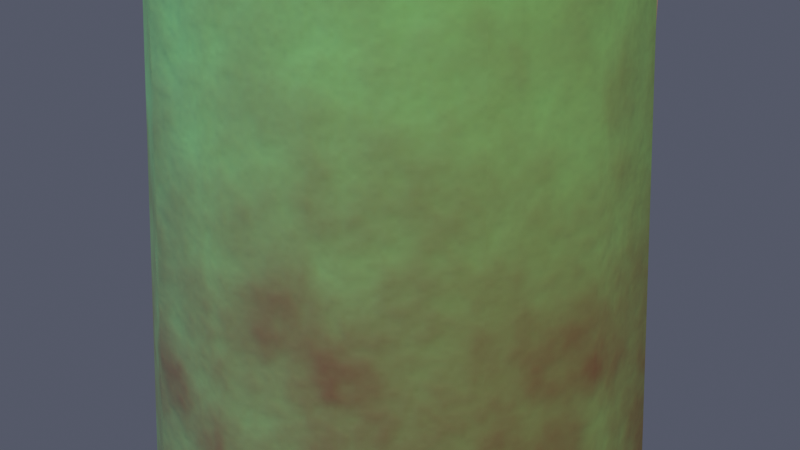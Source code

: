# Source: g67_pz_bin.blend  (saved by Blender 5.3.31; exported with 4.5.12 LTS)
import bpy
from mathutils import Matrix  # noqa: F401  (used for matrix-valued properties, if any)

bpy.ops.wm.read_factory_settings(use_empty=True)
scene = bpy.context.scene
scene.name = 'Scene'

# ---- images (referenced by path relative to the original .blend; pixels are not part of the script)
import os
ASSET_DIR = os.environ.get("B2B_ASSET_DIR", "")  # directory of the original .blend (textures are referenced by path, not embedded)
HERE = os.path.dirname(os.path.abspath(__file__))  # packed textures are extracted next to this script under _unpacked/

def load_image(name, relpath, width, height, colorspace="sRGB"):
    """Load a texture the original file referenced (path relative to the .blend, or extracted next to this script)."""
    p = next((c for c in (os.path.join(HERE, relpath), os.path.join(ASSET_DIR, relpath)) if relpath and os.path.exists(c)), "")
    if p:
        img = bpy.data.images.load(p, check_existing=True)
        img.name = name
    else:  # same state as the original file: an image datablock whose file is absent (Cycles renders it pink)
        img = bpy.data.images.new(name, width, height)
        img.source = "FILE"
        img.filepath = "//" + (relpath or name)
    img.colorspace_settings.name = colorspace
    return img
img_g67_pz_bin_bc_001 = load_image('g67_pz_bin_bc.001', '_unpacked/g67_pz_bin_bc.873e2231.png', 512, 512, 'sRGB')
img_g67_pz_bin_orm = load_image('g67_pz_bin_orm', '_unpacked/g67_pz_bin_orm.a01322c8.png', 512, 512, 'Non-Color')
img_g67_pz_bin_n = load_image('g67_pz_bin_n', '_unpacked/g67_pz_bin_n.5721b49a.png', 512, 512, 'Non-Color')

# ---- materials (node trees are filled in below, after node groups)
mat_g67_pz_bin = bpy.data.materials.new('g67_pz_bin')

# ---- material node trees
mat_g67_pz_bin.use_nodes = True; mat_g67_pz_bin.node_tree.nodes.clear()
_N = mat_g67_pz_bin.node_tree.nodes; _L = mat_g67_pz_bin.node_tree.links
n0 = _N.new('ShaderNodeOutputMaterial'); n0.name = 'Material Output'; n0.location = (800, 0)
n1 = _N.new('ShaderNodeBsdfPrincipled'); n1.name = 'Principled BSDF'; n1.location = (500, 0)
n1.inputs[10].default_value = 0.005
n2 = _N.new('ShaderNodeTexImage'); n2.name = 'Image Texture'; n2.location = (0, 300)
n2.image = img_g67_pz_bin_bc_001
n3 = _N.new('ShaderNodeTexImage'); n3.name = 'Image Texture.001'; n3.location = (0, 0)
n3.image = img_g67_pz_bin_orm
n4 = _N.new('ShaderNodeSeparateColor'); n4.name = 'Separate Color'; n4.location = (250, 0)
n5 = _N.new('ShaderNodeTexImage'); n5.name = 'Image Texture.002'; n5.location = (0, -300)
n5.image = img_g67_pz_bin_n
n6 = _N.new('ShaderNodeNormalMap'); n6.name = 'Normal Map'; n6.location = (250, -300)
n6.width = 160
_L.new(n1.outputs[0], n0.inputs[0])
_L.new(n2.outputs[0], n1.inputs[0])
_L.new(n3.outputs[0], n4.inputs[0])
_L.new(n4.outputs[1], n1.inputs[2])
_L.new(n4.outputs[2], n1.inputs[1])
_L.new(n5.outputs[0], n6.inputs[1])
_L.new(n6.outputs[0], n1.inputs[5])
n0.is_active_output = True

# ---- world
world_w = bpy.data.worlds.new('w'); scene.world = world_w
world_w.use_nodes = True; world_w.node_tree.nodes.clear()
_N = world_w.node_tree.nodes; _L = world_w.node_tree.links
n0 = _N.new('ShaderNodeBackground'); n0.name = 'Background'; n0.location = (-200, 100)
n0.inputs[0].default_value = (0.09, 0.1, 0.14, 1.0)
n1 = _N.new('ShaderNodeOutputWorld'); n1.name = 'World Output'; n1.location = (200, 100)
_L.new(n0.outputs[0], n1.inputs[0])
n1.is_active_output = True

# ---- cameras
cam_cam = bpy.data.cameras.new('cam')

# ---- lights
light_key = bpy.data.lights.new('key', 'AREA')
light_key.energy = 220.0
light_key.size = 3.0
light_warm = bpy.data.lights.new('warm', 'POINT')
light_warm.color = (1.0, 0.68, 0.38)
light_warm.energy = 260.0
light_warm.shadow_soft_size = 0.2

# ---- meshes
me_g67_pz_bin = bpy.data.meshes.new('g67_pz_bin')
me_g67_pz_bin.from_pydata([(-2.328e-10, 0.2097, -0.35), (0.0, 0.2196, -0.34), (2.328e-10, 0.1797, 0.35), (0.0, 0.1904, 0.34), (0.091, 0.189, -0.35), (0.09527, 0.1978, -0.34), (0.07799, 0.1619, 0.35), (0.08262, 0.1716, 0.34), (0.164, 0.1308, -0.35), (0.1717, 0.1369, -0.34), (0.1405, 0.1121, 0.35), (0.1489, 0.1187, 0.34), (0.2045, 0.04667, -0.35), (0.2141, 0.04886, -0.34), (0.1752, 0.04, 0.35), (0.1857, 0.04237, 0.34), (0.2045, -0.04667, -0.35), (0.2141, -0.04886, -0.34), (0.1752, -0.04, 0.35), (0.1857, -0.04237, 0.34), (0.164, -0.1308, -0.35), (0.1717, -0.1369, -0.34), (0.1405, -0.1121, 0.35), (0.1489, -0.1187, 0.34), (0.091, -0.189, -0.35), (0.09527, -0.1978, -0.34), (0.07799, -0.1619, 0.35), (0.08262, -0.1716, 0.34), (2.328e-10, -0.2097, -0.35), (0.0, -0.2196, -0.34), (-2.328e-10, -0.1797, 0.35), (0.0, -0.1904, 0.34), (-0.091, -0.189, -0.35), (-0.09527, -0.1978, -0.34), (-0.07799, -0.1619, 0.35), (-0.08262, -0.1716, 0.34), (-0.164, -0.1308, -0.35), (-0.1717, -0.1369, -0.34), (-0.1405, -0.1121, 0.35), (-0.1489, -0.1187, 0.34), (-0.2045, -0.04667, -0.35), (-0.2141, -0.04886, -0.34), (-0.1752, -0.04, 0.35), (-0.1857, -0.04237, 0.34), (-0.2045, 0.04667, -0.35), (-0.2141, 0.04886, -0.34), (-0.1752, 0.04, 0.35), (-0.1857, 0.04237, 0.34), (-0.164, 0.1308, -0.35), (-0.1717, 0.1369, -0.34), (-0.1405, 0.1121, 0.35), (-0.1489, 0.1187, 0.34), (-0.091, 0.189, -0.35), (-0.09527, 0.1978, -0.34), (-0.07799, 0.1619, 0.35), (-0.08262, 0.1716, 0.34), (1.164e-10, 0.2349, 0.345), (0.0, 0.24, 0.35), (-1.164e-10, 0.2349, 0.395), (0.0, 0.24, 0.39), (0.1019, 0.2116, 0.345), (0.1041, 0.2162, 0.35), (0.1019, 0.2116, 0.395), (0.1041, 0.2162, 0.39), (0.1836, 0.1464, 0.345), (0.1876, 0.1496, 0.35), (0.1836, 0.1464, 0.395), (0.1876, 0.1496, 0.39), (0.229, 0.05226, 0.345), (0.234, 0.05341, 0.35), (0.229, 0.05226, 0.395), (0.234, 0.05341, 0.39), (0.229, -0.05226, 0.345), (0.234, -0.05341, 0.35), (0.229, -0.05226, 0.395), (0.234, -0.05341, 0.39), (0.1836, -0.1464, 0.345), (0.1876, -0.1496, 0.35), (0.1836, -0.1464, 0.395), (0.1876, -0.1496, 0.39), (0.1019, -0.2116, 0.345), (0.1041, -0.2162, 0.35), (0.1019, -0.2116, 0.395), (0.1041, -0.2162, 0.39), (-1.164e-10, -0.2349, 0.345), (0.0, -0.24, 0.35), (1.164e-10, -0.2349, 0.395), (0.0, -0.24, 0.39), (-0.1019, -0.2116, 0.345), (-0.1041, -0.2162, 0.35), (-0.1019, -0.2116, 0.395), (-0.1041, -0.2162, 0.39), (-0.1836, -0.1464, 0.345), (-0.1876, -0.1496, 0.35), (-0.1836, -0.1464, 0.395), (-0.1876, -0.1496, 0.39), (-0.229, -0.05226, 0.345), (-0.234, -0.05341, 0.35), (-0.229, -0.05226, 0.395), (-0.234, -0.05341, 0.39), (-0.229, 0.05226, 0.345), (-0.234, 0.05341, 0.35), (-0.229, 0.05226, 0.395), (-0.234, 0.05341, 0.39), (-0.1836, 0.1464, 0.345), (-0.1876, 0.1496, 0.35), (-0.1836, 0.1464, 0.395), (-0.1876, 0.1496, 0.39), (-0.1019, 0.2116, 0.345), (-0.1041, 0.2162, 0.35), (-0.1019, 0.2116, 0.395), (-0.1041, 0.2162, 0.39), (0.0, 0.15, 0.38), (0.0, 0.15, 0.4), (0.075, 0.1299, 0.38), (0.075, 0.1299, 0.4), (0.1299, 0.075, 0.38), (0.1299, 0.075, 0.4), (0.15, 0.0, 0.38), (0.15, 0.0, 0.4), (0.1299, -0.075, 0.38), (0.1299, -0.075, 0.4), (0.075, -0.1299, 0.38), (0.075, -0.1299, 0.4), (0.0, -0.15, 0.38), (0.0, -0.15, 0.4), (-0.075, -0.1299, 0.38), (-0.075, -0.1299, 0.4), (-0.1299, -0.075, 0.38), (-0.1299, -0.075, 0.4), (-0.15, 0.0, 0.38), (-0.15, 0.0, 0.4), (-0.1299, 0.075, 0.38), (-0.1299, 0.075, 0.4), (-0.075, 0.1299, 0.38), (-0.075, 0.1299, 0.4), (-0.085, 0.115, 0.18), (-0.085, 0.11, 0.185), (-0.09, 0.115, 0.185), (-0.085, 0.1115, 0.1815), (-0.08789, 0.1121, 0.1821), (-0.08854, 0.1115, 0.185), (-0.08854, 0.115, 0.1815), (-0.085, 0.11, 0.215), (-0.085, 0.115, 0.22), (-0.09, 0.115, 0.215), (-0.085, 0.1115, 0.2185), (-0.08789, 0.1121, 0.2179), (-0.08854, 0.115, 0.2185), (-0.08854, 0.1115, 0.215), (-0.085, 0.285, 0.18), (-0.09, 0.285, 0.185), (-0.085, 0.29, 0.185), (-0.08854, 0.285, 0.1815), (-0.08789, 0.2879, 0.1821), (-0.08854, 0.2885, 0.185), (-0.085, 0.2885, 0.1815), (-0.085, 0.285, 0.22), (-0.085, 0.29, 0.215), (-0.09, 0.285, 0.215), (-0.085, 0.2885, 0.2185), (-0.08789, 0.2879, 0.2179), (-0.08854, 0.2885, 0.215), (-0.08854, 0.285, 0.2185), (0.085, 0.115, 0.18), (0.09, 0.115, 0.185), (0.085, 0.11, 0.185), (0.08854, 0.115, 0.1815), (0.08789, 0.1121, 0.1821), (0.08854, 0.1115, 0.185), (0.085, 0.1115, 0.1815), (0.085, 0.115, 0.22), (0.085, 0.11, 0.215), (0.09, 0.115, 0.215), (0.085, 0.1115, 0.2185), (0.08789, 0.1121, 0.2179), (0.08854, 0.1115, 0.215), (0.08854, 0.115, 0.2185), (0.085, 0.285, 0.18), (0.085, 0.29, 0.185), (0.09, 0.285, 0.185), (0.085, 0.2885, 0.1815), (0.08789, 0.2879, 0.1821), (0.08854, 0.2885, 0.185), (0.08854, 0.285, 0.1815), (0.085, 0.285, 0.22), (0.09, 0.285, 0.215), (0.085, 0.29, 0.215), (0.08854, 0.285, 0.2185), (0.08789, 0.2879, 0.2179), (0.08854, 0.2885, 0.215), (0.085, 0.2885, 0.2185)], [], [(1, 5, 4, 0), (7, 3, 2, 6), (5, 9, 8, 4), (11, 7, 6, 10), (9, 13, 12, 8), (15, 11, 10, 14), (13, 17, 16, 12), (19, 15, 14, 18), (17, 21, 20, 16), (23, 19, 18, 22), (21, 25, 24, 20), (27, 23, 22, 26), (25, 29, 28, 24), (31, 27, 26, 30), (29, 33, 32, 28), (35, 31, 30, 34), (33, 37, 36, 32), (39, 35, 34, 38), (37, 41, 40, 36), (43, 39, 38, 42), (41, 45, 44, 40), (47, 43, 42, 46), (45, 49, 48, 44), (51, 47, 46, 50), (49, 53, 52, 48), (55, 51, 50, 54), (53, 1, 0, 52), (3, 55, 54, 2), (0, 4, 8, 12, 16, 20, 24, 28, 32, 36, 40, 44, 48, 52), (1, 3, 7, 5), (53, 55, 3, 1), (6, 2, 54, 50, 46, 42, 38, 34, 30, 26, 22, 18, 14, 10), (5, 7, 11, 9), (9, 11, 15, 13), (13, 15, 19, 17), (17, 19, 23, 21), (21, 23, 27, 25), (25, 27, 31, 29), (29, 31, 35, 33), (33, 35, 39, 37), (37, 39, 43, 41), (41, 43, 47, 45), (45, 47, 51, 49), (49, 51, 55, 53), (57, 61, 60, 56), (63, 59, 58, 62), (61, 65, 64, 60), (67, 63, 62, 66), (65, 69, 68, 64), (71, 67, 66, 70), (69, 73, 72, 68), (75, 71, 70, 74), (73, 77, 76, 72), (79, 75, 74, 78), (77, 81, 80, 76), (83, 79, 78, 82), (81, 85, 84, 80), (87, 83, 82, 86), (85, 89, 88, 84), (91, 87, 86, 90), (89, 93, 92, 88), (95, 91, 90, 94), (93, 97, 96, 92), (99, 95, 94, 98), (97, 101, 100, 96), (103, 99, 98, 102), (101, 105, 104, 100), (107, 103, 102, 106), (105, 109, 108, 104), (111, 107, 106, 110), (109, 57, 56, 108), (59, 111, 110, 58), (56, 60, 64, 68, 72, 76, 80, 84, 88, 92, 96, 100, 104, 108), (57, 59, 63, 61), (109, 111, 59, 57), (62, 58, 110, 106, 102, 98, 94, 90, 86, 82, 78, 74, 70, 66), (61, 63, 67, 65), (65, 67, 71, 69), (69, 71, 75, 73), (73, 75, 79, 77), (77, 79, 83, 81), (81, 83, 87, 85), (85, 87, 91, 89), (89, 91, 95, 93), (93, 95, 99, 97), (97, 99, 103, 101), (101, 103, 107, 105), (105, 107, 111, 109), (112, 113, 115, 114), (114, 115, 117, 116), (116, 117, 119, 118), (118, 119, 121, 120), (120, 121, 123, 122), (122, 123, 125, 124), (124, 125, 127, 126), (126, 127, 129, 128), (128, 129, 131, 130), (130, 131, 133, 132), (115, 113, 135, 133, 131, 129, 127, 125, 123, 121, 119, 117), (132, 133, 135, 134), (134, 135, 113, 112), (112, 114, 116, 118, 120, 122, 124, 126, 128, 130, 132, 134), (136, 139, 140, 142), (137, 141, 140, 139), (138, 142, 140, 141), (143, 146, 147, 149), (144, 148, 147, 146), (145, 149, 147, 148), (150, 153, 154, 156), (151, 155, 154, 153), (152, 156, 154, 155), (157, 160, 161, 163), (158, 162, 161, 160), (159, 163, 161, 162), (164, 167, 168, 170), (165, 169, 168, 167), (166, 170, 168, 169), (171, 174, 175, 177), (172, 176, 175, 174), (173, 177, 175, 176), (178, 181, 182, 184), (179, 183, 182, 181), (180, 184, 182, 183), (185, 188, 189, 191), (186, 190, 189, 188), (187, 191, 189, 190), (150, 136, 142, 153), (153, 142, 138, 151), (137, 143, 149, 141), (141, 149, 145, 138), (144, 157, 163, 148), (148, 163, 159, 145), (158, 152, 155, 162), (162, 155, 151, 159), (178, 150, 156, 181), (181, 156, 152, 179), (157, 185, 191, 160), (160, 191, 187, 158), (186, 180, 183, 190), (190, 183, 179, 187), (164, 178, 184, 167), (167, 184, 180, 165), (185, 171, 177, 188), (188, 177, 173, 186), (172, 166, 169, 176), (176, 169, 165, 173), (136, 164, 170, 139), (139, 170, 166, 137), (171, 144, 146, 174), (174, 146, 143, 172), (150, 178, 164, 136), (138, 145, 159, 151), (166, 172, 143, 137), (185, 157, 144, 171), (152, 158, 187, 179), (180, 186, 173, 165)])
me_g67_pz_bin.polygons.foreach_set('use_smooth', [True] * 156)
_k = set([(0, 4), (0, 52), (1, 5), (1, 53), (2, 6), (2, 54), (3, 7), (3, 55), (4, 8), (5, 9), (6, 10), (7, 11), (8, 12), (9, 13), (10, 14), (11, 15), (12, 16), (13, 17), (14, 18), (15, 19), (16, 20), (17, 21), (18, 22), (19, 23), (20, 24), (21, 25), (22, 26), (23, 27), (24, 28), (25, 29), (26, 30), (27, 31), (28, 32), (29, 33), (30, 34), (31, 35), (32, 36), (33, 37), (34, 38), (35, 39), (36, 40), (37, 41), (38, 42), (39, 43), (40, 44), (41, 45), (42, 46), (43, 47), (44, 48), (45, 49), (46, 50), (47, 51), (48, 52), (49, 53), (50, 54), (51, 55), (56, 60), (56, 108), (57, 61), (57, 109), (58, 62), (58, 110), (59, 63), (59, 111), (60, 64), (61, 65), (62, 66), (63, 67), (64, 68), (65, 69), (66, 70), (67, 71), (68, 72), (69, 73), (70, 74), (71, 75), (72, 76), (73, 77), (74, 78), (75, 79), (76, 80), (77, 81), (78, 82), (79, 83), (80, 84), (81, 85), (82, 86), (83, 87), (84, 88), (85, 89), (86, 90), (87, 91), (88, 92), (89, 93), (90, 94), (91, 95), (92, 96), (93, 97), (94, 98), (95, 99), (96, 100), (97, 101), (98, 102), (99, 103), (100, 104), (101, 105), (102, 106), (103, 107), (104, 108), (105, 109), (106, 110), (107, 111), (112, 114), (112, 134), (113, 115), (113, 135), (114, 116), (115, 117), (116, 118), (117, 119), (118, 120), (119, 121), (120, 122), (121, 123), (122, 124), (123, 125), (124, 126), (125, 127), (126, 128), (127, 129), (128, 130), (129, 131), (130, 132), (131, 133), (132, 134), (133, 135), (139, 140), (139, 170), (140, 141), (140, 142), (141, 149), (142, 153), (146, 147), (146, 174), (147, 148), (147, 149), (148, 163), (153, 154), (154, 155), (154, 156), (155, 162), (156, 181), (160, 161), (160, 191), (161, 162), (161, 163), (167, 168), (167, 184), (168, 169), (168, 170), (169, 176), (174, 175), (175, 176), (175, 177), (177, 188), (181, 182), (182, 183), (182, 184), (183, 190), (188, 189), (189, 190), (189, 191)])
me_g67_pz_bin.attributes.new('sharp_edge', 'BOOLEAN', 'EDGE').data.foreach_set('value', [ (min(e.vertices), max(e.vertices)) in _k for e in me_g67_pz_bin.edges])
_uv = me_g67_pz_bin.uv_layers.new(name='UVMap')
_uv.uv.foreach_set('vector', [0.05772, 0.9231, 0.1227, 0.9231, 0.1219, 0.9297, 0.05986, 0.9297, 0.7742, 0.8593, 0.7496, 0.8083, 0.7566, 0.8067, 0.7798, 0.8549, 0.459, 0.8321, 0.459, 0.7668, 0.4654, 0.7683, 0.4654, 0.8307, 0.8185, 0.8947, 0.7742, 0.8593, 0.7798, 0.8549, 0.8216, 0.8882, 0.459, 0.7668, 0.4874, 0.708, 0.4925, 0.7121, 0.4654, 0.7683, 0.8737, 0.9073, 0.8185, 0.8947, 0.8216, 0.8882, 0.8737, 0.9001, 0.2897, 0.9231, 0.355, 0.9231, 0.3535, 0.9297, 0.2912, 0.9297, 0.9289, 0.8947, 0.8737, 0.9073, 0.8737, 0.9001, 0.9258, 0.8882, 0.5384, 0.6673, 0.6021, 0.6527, 0.6021, 0.6593, 0.5413, 0.6732, 0.9732, 0.8593, 0.9289, 0.8947, 0.9258, 0.8882, 0.9676, 0.8549, 0.6021, 0.6527, 0.6658, 0.6673, 0.6629, 0.6732, 0.6021, 0.6593, 0.9978, 0.8083, 0.9732, 0.8593, 0.9676, 0.8549, 0.9908, 0.8067, 0.06082, 0.4571, 0.1261, 0.4573, 0.1247, 0.4639, 0.06233, 0.4638, 0.9978, 0.7517, 0.9978, 0.8083, 0.9908, 0.8067, 0.9908, 0.7533, 0.7168, 0.708, 0.7451, 0.7668, 0.7387, 0.7683, 0.7117, 0.7121, 0.9732, 0.7007, 0.9978, 0.7517, 0.9908, 0.7533, 0.9676, 0.7051, 0.7451, 0.7668, 0.7451, 0.8321, 0.7387, 0.8307, 0.7387, 0.7683, 0.9289, 0.6653, 0.9732, 0.7007, 0.9676, 0.7051, 0.9258, 0.6718, 0.7451, 0.8321, 0.7168, 0.891, 0.7117, 0.8869, 0.7387, 0.8307, 0.8737, 0.6527, 0.9289, 0.6653, 0.9258, 0.6718, 0.8737, 0.6599, 0.2897, 0.4571, 0.355, 0.4572, 0.3535, 0.4638, 0.2911, 0.4637, 0.8185, 0.6653, 0.8737, 0.6527, 0.8737, 0.6599, 0.8216, 0.6718, 0.6658, 0.9317, 0.6021, 0.9462, 0.6021, 0.9396, 0.6629, 0.9258, 0.7742, 0.7007, 0.8185, 0.6653, 0.8216, 0.6718, 0.7798, 0.7051, 0.6021, 0.9462, 0.5384, 0.9317, 0.5413, 0.9258, 0.6021, 0.9396, 0.7496, 0.7517, 0.7742, 0.7007, 0.7798, 0.7051, 0.7566, 0.7533, 0.5384, 0.9317, 0.4874, 0.891, 0.4925, 0.8869, 0.5413, 0.9258, 0.7496, 0.8083, 0.7496, 0.7517, 0.7566, 0.7533, 0.7566, 0.8067, 0.4925, 0.8869, 0.4654, 0.8307, 0.4654, 0.7683, 0.4925, 0.7121, 0.5413, 0.6732, 0.6021, 0.6593, 0.6629, 0.6732, 0.7117, 0.7121, 0.7387, 0.7683, 0.7387, 0.8307, 0.7117, 0.8869, 0.6629, 0.9258, 0.6021, 0.9396, 0.5413, 0.9258, 0.05772, 0.9231, 0.0637, 0.4686, 0.12, 0.4686, 0.1227, 0.9231, 0.002242, 0.9229, 0.01558, 0.4684, 0.0637, 0.4686, 0.05772, 0.9231, 0.7798, 0.8549, 0.7566, 0.8067, 0.7566, 0.7533, 0.7798, 0.7051, 0.8216, 0.6718, 0.8737, 0.6599, 0.9258, 0.6718, 0.9676, 0.7051, 0.9908, 0.7533, 0.9908, 0.8067, 0.9676, 0.8549, 0.9258, 0.8882, 0.8737, 0.9001, 0.8216, 0.8882, 0.1227, 0.9231, 0.12, 0.4686, 0.1734, 0.4684, 0.1842, 0.9229, 0.2309, 0.9229, 0.243, 0.4683, 0.294, 0.4685, 0.2897, 0.9231, 0.2897, 0.9231, 0.294, 0.4685, 0.3507, 0.4685, 0.355, 0.9231, 0.355, 0.9231, 0.3507, 0.4685, 0.4017, 0.4683, 0.4138, 0.9229, 0.002242, 0.4568, 0.01541, 0.002242, 0.06622, 0.002566, 0.06082, 0.4571, 0.06082, 0.4571, 0.06622, 0.002566, 0.1228, 0.002681, 0.1261, 0.4573, 0.1261, 0.4573, 0.1228, 0.002681, 0.1741, 0.002566, 0.1852, 0.4571, 0.1852, 0.4571, 0.1741, 0.002566, 0.2098, 0.002242, 0.2264, 0.4568, 0.2309, 0.4568, 0.2438, 0.002242, 0.2949, 0.002529, 0.2897, 0.4571, 0.2897, 0.4571, 0.2949, 0.002529, 0.3515, 0.002632, 0.355, 0.4572, 0.355, 0.4572, 0.3515, 0.002632, 0.4025, 0.002529, 0.4138, 0.4571, 0.4138, 0.4571, 0.4025, 0.002529, 0.4378, 0.002242, 0.4546, 0.4568, 0.459, 0.5236, 0.459, 0.4522, 0.4624, 0.453, 0.4624, 0.5228, 0.4512, 0.8494, 0.4512, 0.7784, 0.4545, 0.7795, 0.4545, 0.849, 0.459, 0.4522, 0.49, 0.3879, 0.4927, 0.39, 0.4624, 0.453, 0.5458, 0.3071, 0.49, 0.2626, 0.4927, 0.2605, 0.5473, 0.304, 0.49, 0.3879, 0.5458, 0.3434, 0.5473, 0.3465, 0.4927, 0.39, 0.6154, 0.323, 0.5458, 0.3071, 0.5473, 0.304, 0.6154, 0.3196, 0.5458, 0.3434, 0.6154, 0.3275, 0.6154, 0.3309, 0.5473, 0.3465, 0.192, 0.7817, 0.192, 0.853, 0.1887, 0.8523, 0.1887, 0.7824, 0.6154, 0.3275, 0.685, 0.3434, 0.6835, 0.3465, 0.6154, 0.3309, 0.7408, 0.2626, 0.685, 0.3071, 0.6835, 0.304, 0.7381, 0.2605, 0.685, 0.3434, 0.7408, 0.3879, 0.7381, 0.39, 0.6835, 0.3465, 0.7718, 0.1983, 0.7408, 0.2626, 0.7381, 0.2605, 0.7684, 0.1976, 0.7408, 0.3879, 0.7718, 0.4522, 0.7684, 0.453, 0.7381, 0.39, 0.4512, 0.6037, 0.4512, 0.5323, 0.4546, 0.5331, 0.4546, 0.603, 0.7718, 0.4522, 0.7718, 0.5236, 0.7684, 0.5228, 0.7684, 0.453, 0.7408, 0.06263, 0.7718, 0.1269, 0.7684, 0.1277, 0.7381, 0.06476, 0.7718, 0.5236, 0.7408, 0.5879, 0.7381, 0.5857, 0.7684, 0.5228, 0.685, 0.01812, 0.7408, 0.06263, 0.7381, 0.06476, 0.6835, 0.02121, 0.7408, 0.5879, 0.685, 0.6324, 0.6835, 0.6293, 0.7381, 0.5857, 0.6154, 0.002242, 0.685, 0.01812, 0.6835, 0.02121, 0.6154, 0.005669, 0.685, 0.6324, 0.6154, 0.6483, 0.6154, 0.6448, 0.6835, 0.6293, 0.192, 0.5772, 0.192, 0.6486, 0.1887, 0.6478, 0.1887, 0.5779, 0.6154, 0.6483, 0.5458, 0.6324, 0.5473, 0.6293, 0.6154, 0.6448, 0.49, 0.06263, 0.5458, 0.01812, 0.5473, 0.02121, 0.4927, 0.06476, 0.5458, 0.6324, 0.49, 0.5879, 0.4927, 0.5857, 0.5473, 0.6293, 0.459, 0.1269, 0.49, 0.06263, 0.4927, 0.06476, 0.4624, 0.1277, 0.49, 0.5879, 0.459, 0.5236, 0.4624, 0.5228, 0.4927, 0.5857, 0.459, 0.1983, 0.459, 0.1269, 0.4624, 0.1277, 0.4624, 0.1976, 0.4624, 0.5228, 0.4624, 0.453, 0.4927, 0.39, 0.5473, 0.3465, 0.6154, 0.3309, 0.6835, 0.3465, 0.7381, 0.39, 0.7684, 0.453, 0.7684, 0.5228, 0.7381, 0.5857, 0.6835, 0.6293, 0.6154, 0.6448, 0.5473, 0.6293, 0.4927, 0.5857, 0.4245, 0.7785, 0.4512, 0.7784, 0.4512, 0.8494, 0.4245, 0.8494, 0.4247, 0.7178, 0.4514, 0.7178, 0.4512, 0.7784, 0.4245, 0.7785, 0.4927, 0.2605, 0.4624, 0.1976, 0.4624, 0.1277, 0.4927, 0.06476, 0.5473, 0.02121, 0.6154, 0.005669, 0.6835, 0.02121, 0.7381, 0.06476, 0.7684, 0.1277, 0.7684, 0.1976, 0.7381, 0.2605, 0.6835, 0.304, 0.6154, 0.3196, 0.5473, 0.304, 0.4245, 0.8494, 0.4512, 0.8494, 0.4514, 0.9166, 0.4247, 0.9167, 0.2185, 0.9174, 0.1918, 0.9174, 0.192, 0.853, 0.2188, 0.853, 0.2188, 0.853, 0.192, 0.853, 0.192, 0.7817, 0.2188, 0.7817, 0.2188, 0.7817, 0.192, 0.7817, 0.1918, 0.7174, 0.2185, 0.7174, 0.4247, 0.4683, 0.4515, 0.4683, 0.4512, 0.5323, 0.4245, 0.5323, 0.4245, 0.5323, 0.4512, 0.5323, 0.4512, 0.6037, 0.4245, 0.6037, 0.4245, 0.6037, 0.4512, 0.6037, 0.4515, 0.6683, 0.4247, 0.6683, 0.4247, 0.6683, 0.4515, 0.6683, 0.452, 0.7133, 0.4252, 0.7133, 0.2185, 0.7129, 0.1918, 0.7129, 0.192, 0.6486, 0.2188, 0.6486, 0.2188, 0.6486, 0.192, 0.6486, 0.192, 0.5772, 0.2188, 0.5772, 0.2188, 0.5772, 0.192, 0.5772, 0.1918, 0.5129, 0.2185, 0.5129, 0.2185, 0.5129, 0.1918, 0.5129, 0.1913, 0.4684, 0.2181, 0.4684, 0.9744, 0.1914, 0.9877, 0.1914, 0.9877, 0.2431, 0.9744, 0.2431, 0.9744, 0.2431, 0.9877, 0.2431, 0.9879, 0.2898, 0.9746, 0.2898, 0.9877, 0.3945, 0.9744, 0.3945, 0.9745, 0.3444, 0.9878, 0.3444, 0.9878, 0.3444, 0.9745, 0.3444, 0.9744, 0.2942, 0.9877, 0.2942, 0.9746, 0.002247, 0.988, 0.002242, 0.9877, 0.04593, 0.9744, 0.04593, 0.9744, 0.04593, 0.9877, 0.04593, 0.9877, 0.09776, 0.9744, 0.09776, 0.9744, 0.09776, 0.9877, 0.09776, 0.988, 0.1439, 0.9746, 0.1439, 0.9709, 0.6333, 0.9576, 0.6333, 0.9579, 0.5966, 0.9712, 0.5966, 0.9712, 0.5966, 0.9579, 0.5966, 0.958, 0.5465, 0.9713, 0.5465, 0.9713, 0.5465, 0.958, 0.5465, 0.9579, 0.4963, 0.9712, 0.4963, 0.8022, 0.1699, 0.7762, 0.125, 0.7762, 0.07312, 0.8022, 0.02819, 0.8471, 0.002242, 0.899, 0.002242, 0.9439, 0.02819, 0.9699, 0.07312, 0.9699, 0.125, 0.9439, 0.1699, 0.899, 0.1959, 0.8471, 0.1959, 0.9712, 0.4963, 0.9579, 0.4963, 0.9576, 0.4597, 0.9709, 0.4597, 0.9746, 0.1483, 0.9879, 0.1483, 0.9877, 0.1914, 0.9744, 0.1914, 0.7762, 0.3231, 0.7762, 0.2713, 0.8022, 0.2263, 0.8471, 0.2004, 0.899, 0.2004, 0.9439, 0.2263, 0.9699, 0.2713, 0.9699, 0.3231, 0.9439, 0.3681, 0.899, 0.394, 0.8471, 0.394, 0.8022, 0.3681, 0.7786, 0.4009, 0.7762, 0.4009, 0.7767, 0.3989, 0.7786, 0.3985, 0.9507, 0.4006, 0.9507, 0.3985, 0.9526, 0.3991, 0.9531, 0.4009, 0.9215, 0.6373, 0.9238, 0.6373, 0.9234, 0.6392, 0.9215, 0.6397, 0.9307, 0.4006, 0.9283, 0.4008, 0.9287, 0.399, 0.9307, 0.3985, 0.7786, 0.6373, 0.7786, 0.6397, 0.7767, 0.6392, 0.7762, 0.6373, 0.9014, 0.6373, 0.9014, 0.6397, 0.8995, 0.6392, 0.8991, 0.6373, 0.8922, 0.4009, 0.8922, 0.3985, 0.8941, 0.3989, 0.8946, 0.4009, 0.9215, 0.5237, 0.9215, 0.5213, 0.9234, 0.5218, 0.9238, 0.5237, 0.9307, 0.5233, 0.9283, 0.5236, 0.9288, 0.5219, 0.9307, 0.5214, 0.8922, 0.6373, 0.8946, 0.6373, 0.8941, 0.6392, 0.8922, 0.6397, 0.9507, 0.5232, 0.9507, 0.5213, 0.9527, 0.5219, 0.9531, 0.5235, 0.9014, 0.5237, 0.8991, 0.5237, 0.8995, 0.5218, 0.9014, 0.5213, 0.7786, 0.5145, 0.7786, 0.5168, 0.7767, 0.5164, 0.7762, 0.5145, 0.9215, 0.4009, 0.9215, 0.3985, 0.9234, 0.3989, 0.9238, 0.4009, 0.9507, 0.5116, 0.9531, 0.5118, 0.9526, 0.5138, 0.9507, 0.5141, 0.7786, 0.5237, 0.7762, 0.5237, 0.7767, 0.5218, 0.7786, 0.5213, 0.9307, 0.5116, 0.9307, 0.5141, 0.9287, 0.5138, 0.9283, 0.5118, 0.9014, 0.4009, 0.8991, 0.4009, 0.8995, 0.3989, 0.9014, 0.3985, 0.8922, 0.5145, 0.8946, 0.5145, 0.8941, 0.5164, 0.8922, 0.5168, 0.9307, 0.6307, 0.9307, 0.6333, 0.9288, 0.633, 0.9283, 0.631, 0.9215, 0.5145, 0.9238, 0.5145, 0.9234, 0.5164, 0.9215, 0.5168, 0.8922, 0.5237, 0.8922, 0.5213, 0.8941, 0.5218, 0.8946, 0.5237, 0.9014, 0.5145, 0.9014, 0.5168, 0.8995, 0.5164, 0.8991, 0.5145, 0.9507, 0.6307, 0.9531, 0.631, 0.9527, 0.6329, 0.9507, 0.6332, 0.8922, 0.4009, 0.7786, 0.4009, 0.7786, 0.3985, 0.8922, 0.3985, 0.9238, 0.5237, 0.9238, 0.6373, 0.9215, 0.6373, 0.9215, 0.5237, 0.9507, 0.4006, 0.9307, 0.4006, 0.9307, 0.3985, 0.9507, 0.3985, 0.9215, 0.6397, 0.9014, 0.6397, 0.9014, 0.6373, 0.9215, 0.6373, 0.7786, 0.6373, 0.8922, 0.6373, 0.8922, 0.6397, 0.7786, 0.6397, 0.8991, 0.6373, 0.8991, 0.5237, 0.9014, 0.5237, 0.9014, 0.6373, 0.9507, 0.5232, 0.9307, 0.5233, 0.9307, 0.5214, 0.9507, 0.5213, 0.9014, 0.5213, 0.9215, 0.5213, 0.9215, 0.5237, 0.9014, 0.5237, 0.8922, 0.5145, 0.8922, 0.4009, 0.8946, 0.4009, 0.8946, 0.5145, 0.9283, 0.631, 0.9283, 0.5236, 0.9307, 0.5233, 0.9307, 0.6307, 0.8922, 0.6373, 0.8922, 0.5237, 0.8946, 0.5237, 0.8946, 0.6373, 0.9531, 0.5235, 0.9531, 0.631, 0.9507, 0.6307, 0.9507, 0.5232, 0.9014, 0.5145, 0.9215, 0.5145, 0.9215, 0.5168, 0.9014, 0.5168, 0.9507, 0.6332, 0.9307, 0.6333, 0.9307, 0.6307, 0.9507, 0.6307, 0.7786, 0.5145, 0.8922, 0.5145, 0.8922, 0.5168, 0.7786, 0.5168, 0.9238, 0.4009, 0.9238, 0.5145, 0.9215, 0.5145, 0.9215, 0.4009, 0.8922, 0.5237, 0.7786, 0.5237, 0.7786, 0.5213, 0.8922, 0.5213, 0.8991, 0.5145, 0.8991, 0.4009, 0.9014, 0.4009, 0.9014, 0.5145, 0.9307, 0.5116, 0.9507, 0.5116, 0.9507, 0.5141, 0.9307, 0.5141, 0.9014, 0.3985, 0.9215, 0.3985, 0.9215, 0.4009, 0.9014, 0.4009, 0.7786, 0.4009, 0.7786, 0.5145, 0.7762, 0.5145, 0.7762, 0.4009, 0.9531, 0.4009, 0.9531, 0.5118, 0.9507, 0.5116, 0.9507, 0.4006, 0.7786, 0.5237, 0.7786, 0.6373, 0.7762, 0.6373, 0.7762, 0.5237, 0.9283, 0.5118, 0.9283, 0.4008, 0.9307, 0.4006, 0.9307, 0.5116, 0.8922, 0.4009, 0.8922, 0.5145, 0.7786, 0.5145, 0.7786, 0.4009, 0.9215, 0.6373, 0.9014, 0.6373, 0.9014, 0.5237, 0.9215, 0.5237, 0.9507, 0.5116, 0.9307, 0.5116, 0.9307, 0.4006, 0.9507, 0.4006, 0.8922, 0.5237, 0.8922, 0.6373, 0.7786, 0.6373, 0.7786, 0.5237, 0.9307, 0.5233, 0.9507, 0.5232, 0.9507, 0.6307, 0.9307, 0.6307, 0.9215, 0.5145, 0.9014, 0.5145, 0.9014, 0.4009, 0.9215, 0.4009])
me_g67_pz_bin.materials.append(mat_g67_pz_bin)
me_g67_pz_bin.update()

# ---- objects
ob_g67_pz_bin = bpy.data.objects.new('g67_pz_bin', me_g67_pz_bin)
ob_key = bpy.data.objects.new('key', light_key)
ob_warm = bpy.data.objects.new('warm', light_warm)
ob_cam = bpy.data.objects.new('cam', cam_cam)

# ---- transforms, parenting, visibility, modifiers, constraints
ob_g67_pz_bin.location = (0.0, 0.0, 0.35)
ob_key.location = (-2.5, -3.0, 3.2)
ob_key.rotation_euler = (0.9599, 0.0, -0.6632)
ob_warm.location = (1.6, -1.2, 1.6)
ob_cam.location = (0.5, -0.7, 0.7)
ob_cam.rotation_euler = (1.235, -2.412e-08, 0.6202)

# ---- collection membership
scene.collection.objects.link(ob_g67_pz_bin)
scene.collection.objects.link(ob_key)
scene.collection.objects.link(ob_warm)
scene.collection.objects.link(ob_cam)

# ---- scene / render settings (as saved in the file)
scene.camera = ob_cam
scene.frame_start = 1; scene.frame_end = 250; scene.frame_set(1)
scene.render.engine = 'BLENDER_EEVEE_NEXT'
scene.render.resolution_x = 1280
scene.render.resolution_y = 720
scene.render.bake_bias = 0.0
scene.render.bake_samples = 0
scene.render.compositor_device = 'GPU'
scene.cycles.use_denoising = False
scene.cycles.samples = 24
scene.eevee.use_volume_custom_range = False
scene.eevee.fast_gi_thickness_near = 0.1
scene.eevee.fast_gi_thickness_far = 0.0
scene.eevee.ray_tracing_options.screen_trace_thickness = 0.1
scene.view_settings.view_transform = 'Standard'
bpy.context.view_layer.update()
